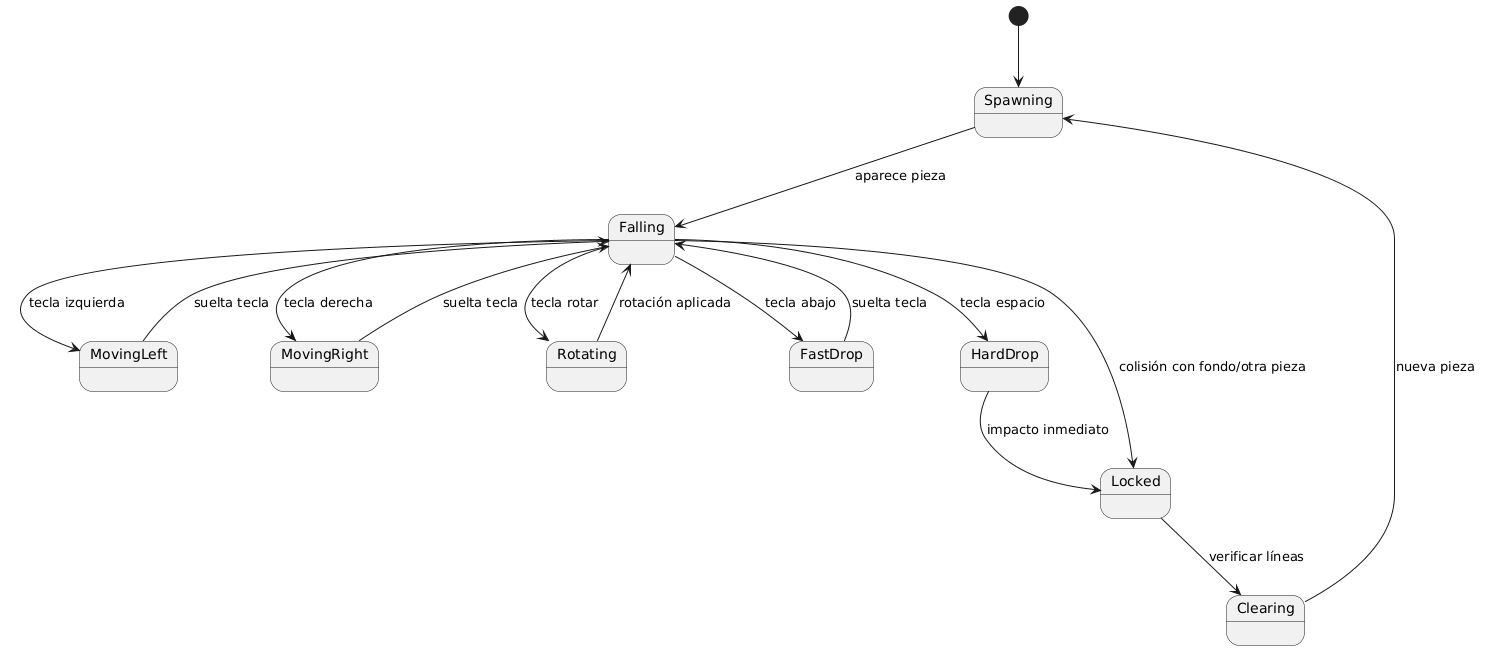

The diagram above was rendered by PlantUML. Its source (embedded in the PNG):
@startuml
[*] --> Spawning

Spawning --> Falling : aparece pieza

Falling --> MovingLeft : tecla izquierda
MovingLeft --> Falling : suelta tecla

Falling --> MovingRight : tecla derecha
MovingRight --> Falling : suelta tecla

Falling --> Rotating : tecla rotar
Rotating --> Falling : rotación aplicada

Falling --> FastDrop : tecla abajo
FastDrop --> Falling : suelta tecla

Falling --> HardDrop : tecla espacio
HardDrop --> Locked : impacto inmediato

Falling --> Locked : colisión con fondo/otra pieza

Locked --> Clearing : verificar líneas
Clearing --> Spawning : nueva pieza
@enduml